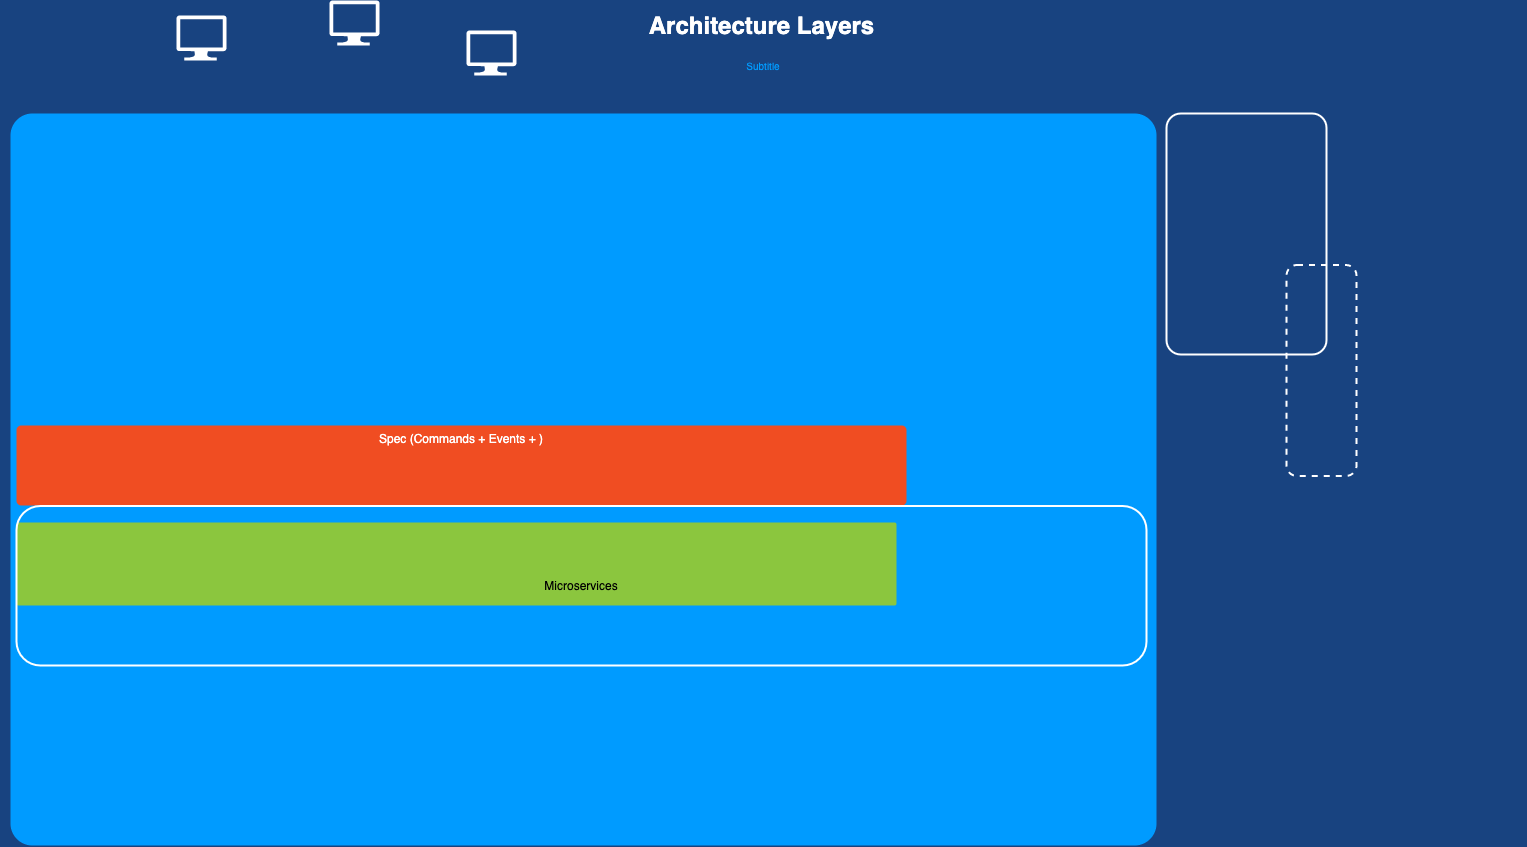

The diagram above was exported from draw.io. Its source (the exported page's mxGraphModel, read from the mxfile embedded in the PNG):
<mxGraphModel dx="1186" dy="796" grid="1" gridSize="10" guides="1" tooltips="1" connect="1" arrows="1" fold="1" page="1" pageScale="1.5" pageWidth="1169" pageHeight="826" background="#184380" math="0" shadow="0">
  <root>
    <mxCell id="0" style=";html=1;" />
    <mxCell id="1" style=";html=1;" parent="0" />
    <mxCell id="23046e2b9bb16c14-116" value="" style="whiteSpace=wrap;html=1;rounded=1;shadow=0;strokeColor=none;strokeWidth=2;fillColor=#009BFF;fontSize=20;fontColor=#FFFFFF;align=center;arcSize=3;verticalAlign=top;spacingTop=4;" parent="1" vertex="1">
      <mxGeometry x="124" y="148" width="1146" height="732" as="geometry" />
    </mxCell>
    <mxCell id="23046e2b9bb16c14-27" value="" style="rounded=1;whiteSpace=wrap;html=1;shadow=0;strokeWidth=2;fillColor=#8BC63E;fontSize=12;fontColor=#000000;align=center;strokeColor=none;arcSize=3;" parent="1" vertex="1">
      <mxGeometry x="130" y="557" width="880" height="83" as="geometry" />
    </mxCell>
    <mxCell id="23046e2b9bb16c14-28" value="Spec (Commands + Events + )" style="rounded=1;whiteSpace=wrap;html=1;shadow=0;strokeWidth=2;fillColor=#F04D22;fontSize=12;fontColor=#FFFFFF;align=center;strokeColor=none;arcSize=6;verticalAlign=top;" parent="1" vertex="1">
      <mxGeometry x="130" y="460" width="890" height="80" as="geometry" />
    </mxCell>
    <mxCell id="24964f25f45c63f1-1" value="" style="verticalLabelPosition=bottom;html=1;verticalAlign=top;strokeColor=none;fillColor=#FFFFFF;shape=mxgraph.azure.computer;rounded=0;shadow=0;fontSize=12;fontColor=#000000;align=center;" parent="1" vertex="1">
      <mxGeometry x="580" y="65" width="50" height="45" as="geometry" />
    </mxCell>
    <mxCell id="24964f25f45c63f1-2" value="" style="verticalLabelPosition=bottom;html=1;verticalAlign=top;strokeColor=none;fillColor=#FFFFFF;shape=mxgraph.azure.computer;rounded=0;shadow=0;fontSize=12;fontColor=#000000;align=center;" parent="1" vertex="1">
      <mxGeometry x="290" y="50" width="50" height="45" as="geometry" />
    </mxCell>
    <mxCell id="24964f25f45c63f1-3" value="" style="verticalLabelPosition=bottom;html=1;verticalAlign=top;strokeColor=none;fillColor=#FFFFFF;shape=mxgraph.azure.computer;rounded=0;shadow=0;fontSize=12;fontColor=#000000;align=center;" parent="1" vertex="1">
      <mxGeometry x="443" y="35" width="50" height="45" as="geometry" />
    </mxCell>
    <mxCell id="23046e2b9bb16c14-50" value="Microservices" style="rounded=1;whiteSpace=wrap;html=1;shadow=0;strokeWidth=2;fillColor=none;fontSize=12;fontColor=#000000;align=center;strokeColor=#FFFFFF;" parent="1" vertex="1">
      <mxGeometry x="130" y="540.5" width="1130" height="159.5" as="geometry" />
    </mxCell>
    <mxCell id="23046e2b9bb16c14-55" value="" style="rounded=1;whiteSpace=wrap;html=1;shadow=0;strokeWidth=2;fillColor=none;fontSize=12;fontColor=#000000;align=center;strokeColor=#FFFFFF;arcSize=9;" parent="1" vertex="1">
      <mxGeometry x="1280" y="148" width="160" height="241" as="geometry" />
    </mxCell>
    <mxCell id="23046e2b9bb16c14-56" value="" style="rounded=1;whiteSpace=wrap;html=1;shadow=0;strokeWidth=2;fillColor=none;fontSize=11;fontColor=#FFFFFF;align=center;strokeColor=#FFFFFF;dashed=1;verticalAlign=top;" parent="1" vertex="1">
      <mxGeometry x="1400" y="299.5" width="70" height="211" as="geometry" />
    </mxCell>
    <mxCell id="23046e2b9bb16c14-113" value="Architecture Layers" style="text;strokeColor=none;fillColor=none;html=1;fontSize=24;fontStyle=1;verticalAlign=middle;align=center;rounded=0;shadow=0;fontColor=#FFFFFF;" parent="1" vertex="1">
      <mxGeometry x="120" y="40" width="1510" height="40" as="geometry" />
    </mxCell>
    <mxCell id="23046e2b9bb16c14-114" value="Subtitle" style="text;html=1;strokeColor=none;fillColor=none;align=center;verticalAlign=middle;whiteSpace=wrap;rounded=0;shadow=0;fontSize=10;fontColor=#009BFF;" parent="1" vertex="1">
      <mxGeometry x="114" y="90" width="1526" height="20" as="geometry" />
    </mxCell>
  </root>
</mxGraphModel>